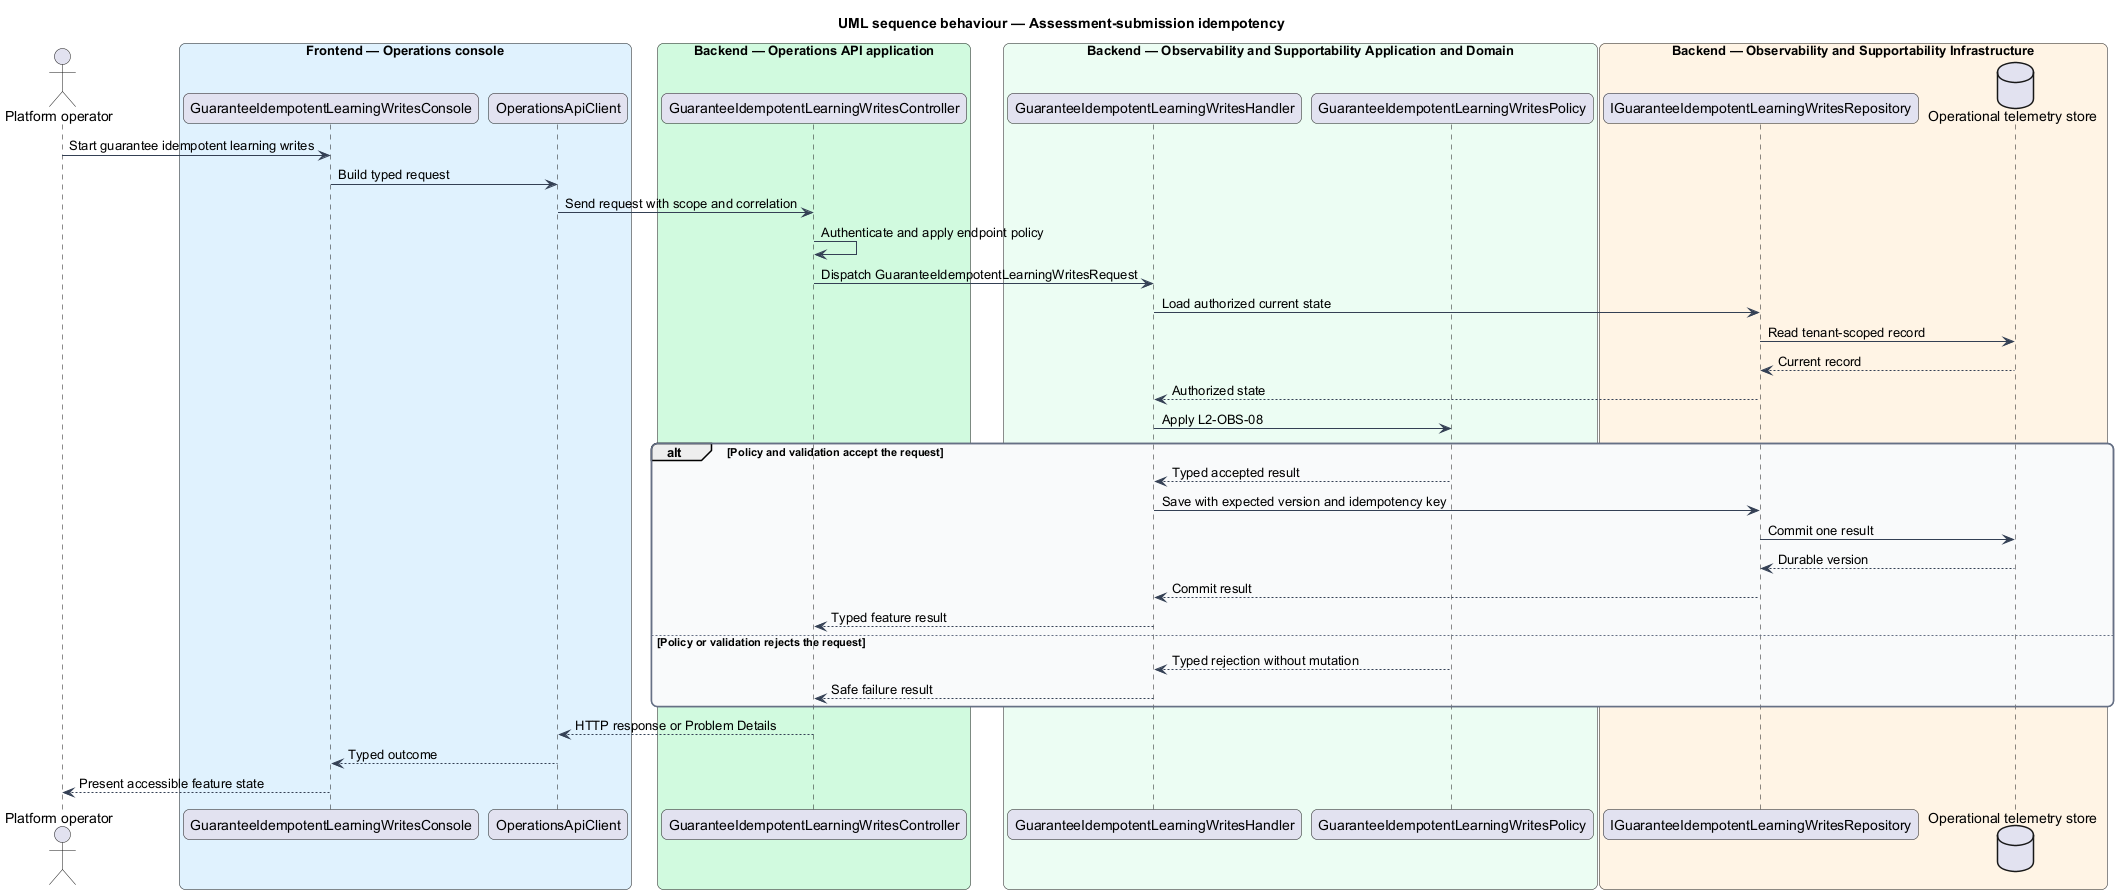

The diagram above was rendered by PlantUML. Its source (embedded in the PNG):
@startuml
title UML sequence behaviour — Assessment-submission idempotency
skinparam backgroundColor #FFFFFF
skinparam shadowing false
skinparam roundcorner 12
skinparam defaultFontName Arial
skinparam ArrowColor #344054
skinparam rectangle {
  BorderColor #344054
  FontColor #101828
}
skinparam package {
  BorderColor #667085
  FontColor #101828
  BackgroundColor #F9FAFB
}
actor "Platform operator" as actor
box "Frontend — Operations console" #E0F2FE
  participant "GuaranteeIdempotentLearningWritesConsole" as entry
  participant "OperationsApiClient" as client
end box
box "Backend — Operations API application" #D1FADF
  participant "GuaranteeIdempotentLearningWritesController" as controller
end box
box "Backend — Observability and Supportability Application and Domain" #ECFDF3
  participant "GuaranteeIdempotentLearningWritesHandler" as handler
  participant "GuaranteeIdempotentLearningWritesPolicy" as policy
end box
box "Backend — Observability and Supportability Infrastructure" #FFF4E5
  participant "IGuaranteeIdempotentLearningWritesRepository" as repository
  database "Operational telemetry store" as store
end box
actor -> entry : Start guarantee idempotent learning writes
entry -> client : Build typed request
client -> controller : Send request with scope and correlation
controller -> controller : Authenticate and apply endpoint policy
controller -> handler : Dispatch GuaranteeIdempotentLearningWritesRequest
handler -> repository : Load authorized current state
repository -> store : Read tenant-scoped record
store --> repository : Current record
repository --> handler : Authorized state
handler -> policy : Apply L2-OBS-08
alt Policy and validation accept the request
  policy --> handler : Typed accepted result
  handler -> repository : Save with expected version and idempotency key
  repository -> store : Commit one result
  store --> repository : Durable version
  repository --> handler : Commit result
  handler --> controller : Typed feature result
else Policy or validation rejects the request
  policy --> handler : Typed rejection without mutation
  handler --> controller : Safe failure result
end
controller --> client : HTTP response or Problem Details
client --> entry : Typed outcome
entry --> actor : Present accessible feature state
@enduml